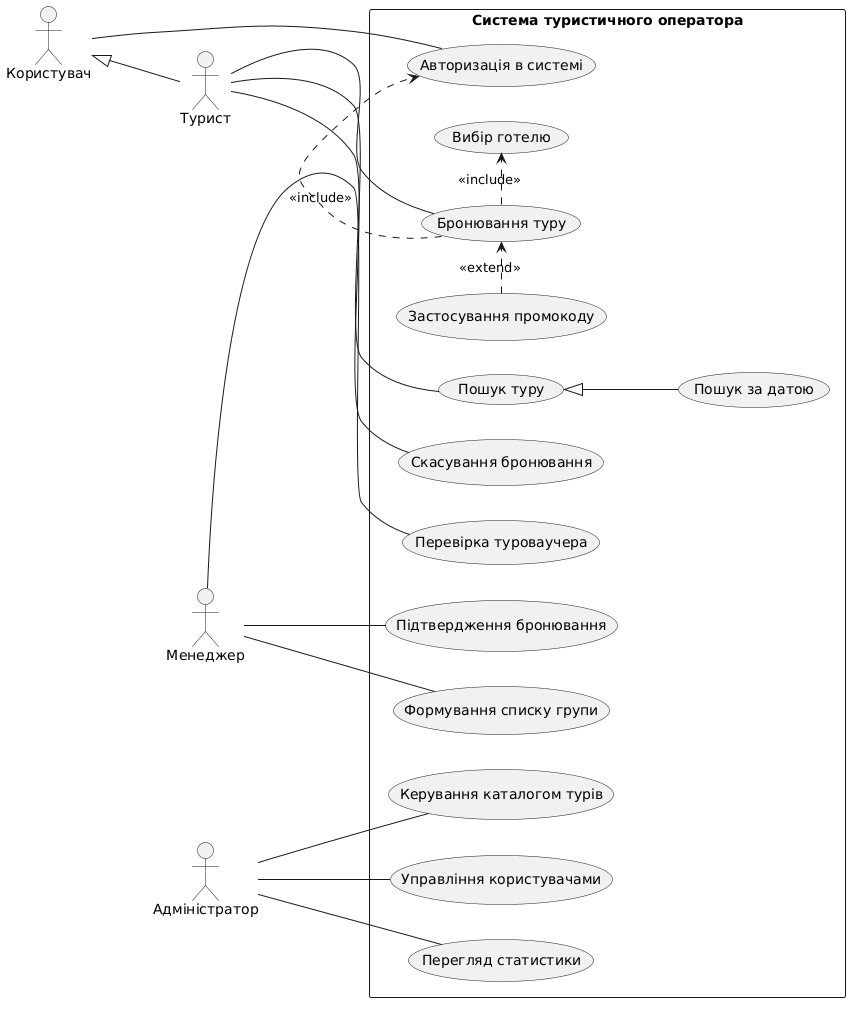

The diagram above was rendered by PlantUML. Its source (embedded in the PNG):
@startuml
left to right direction
skinparam packageStyle rectangle

' Актори (розміщуються суворо вертикально зліва)
actor "Користувач" as user
actor "Турист" as tourist
actor "Менеджер" as manager
actor "Адміністратор" as admin

' Узагальнення акторів (Турист є специфічним Користувачем)
tourist -up-|> user

rectangle "Система туристичного оператора" {
    
    ' Сценарії для Користувача та Туриста (по 3 основні)
    usecase "Авторизація в системі" as UC_Auth
    usecase "Пошук туру" as UC_Search
    usecase "Пошук за датою" as UC_SearchDate
    usecase "Бронювання туру" as UC_Book
    usecase "Вибір готелю" as UC_Hotel
    usecase "Застосування промокоду" as UC_Promo
    usecase "Скасування бронювання" as UC_Cancel
    
    ' Сценарії для Менеджера (3 сценарії)
    usecase "Перевірка туроваучера" as UC_CheckVoucher
    usecase "Підтвердження бронювання" as UC_Confirm
    usecase "Формування списку групи" as UC_GroupList
    
    ' Сценарії для Адміністратора (3 сценарії)
    usecase "Керування каталогом турів" as UC_ManageTours
    usecase "Управління користувачами" as UC_ManageUsers
    usecase "Перегляд статистики" as UC_Stats
}

' Зв'язки Асоціації (Актор -> Use Case)
user -- UC_Auth

tourist -- UC_Search
tourist -- UC_Book
tourist -- UC_Cancel

manager -- UC_CheckVoucher
manager -- UC_Confirm
manager -- UC_GroupList

admin -- UC_ManageTours
admin -- UC_ManageUsers
admin -- UC_Stats

' Внутрішні зв'язки Use Cases (Include, Extend, Generalization)
UC_Book .> UC_Auth : <<include>>
UC_Book .> UC_Hotel : <<include>>
UC_Promo .> UC_Book : <<extend>>
UC_SearchDate -up-|> UC_Search
@enduml